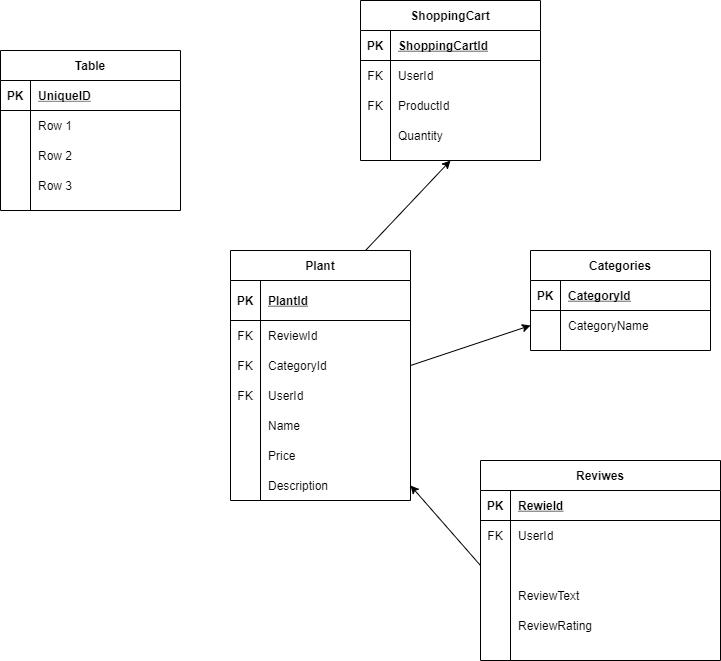

The diagram above was exported from draw.io. Its source (the exported page's mxGraphModel, read from the mxfile embedded in the PNG):
<mxGraphModel dx="1128" dy="740" grid="1" gridSize="10" guides="1" tooltips="1" connect="1" arrows="1" fold="1" page="1" pageScale="1" pageWidth="850" pageHeight="1100" math="0" shadow="0">
  <root>
    <mxCell id="0" />
    <mxCell id="1" parent="0" />
    <mxCell id="6" value="Reviwes" style="shape=table;startSize=30;container=1;collapsible=1;childLayout=tableLayout;fixedRows=1;rowLines=0;fontStyle=1;align=center;resizeLast=1;" vertex="1" parent="1">
      <mxGeometry x="570" y="480" width="240" height="200" as="geometry" />
    </mxCell>
    <mxCell id="7" value="" style="shape=partialRectangle;collapsible=0;dropTarget=0;pointerEvents=0;fillColor=none;top=0;left=0;bottom=1;right=0;points=[[0,0.5],[1,0.5]];portConstraint=eastwest;" vertex="1" parent="6">
      <mxGeometry y="30" width="240" height="30" as="geometry" />
    </mxCell>
    <mxCell id="8" value="PK" style="shape=partialRectangle;connectable=0;fillColor=none;top=0;left=0;bottom=0;right=0;fontStyle=1;overflow=hidden;" vertex="1" parent="7">
      <mxGeometry width="30" height="30" as="geometry" />
    </mxCell>
    <mxCell id="9" value="RewieId" style="shape=partialRectangle;connectable=0;fillColor=none;top=0;left=0;bottom=0;right=0;align=left;spacingLeft=6;fontStyle=5;overflow=hidden;" vertex="1" parent="7">
      <mxGeometry x="30" width="210" height="30" as="geometry" />
    </mxCell>
    <mxCell id="10" value="" style="shape=partialRectangle;collapsible=0;dropTarget=0;pointerEvents=0;fillColor=none;top=0;left=0;bottom=0;right=0;points=[[0,0.5],[1,0.5]];portConstraint=eastwest;" vertex="1" parent="6">
      <mxGeometry y="60" width="240" height="30" as="geometry" />
    </mxCell>
    <mxCell id="11" value="FK" style="shape=partialRectangle;connectable=0;fillColor=none;top=0;left=0;bottom=0;right=0;editable=1;overflow=hidden;" vertex="1" parent="10">
      <mxGeometry width="30" height="30" as="geometry" />
    </mxCell>
    <mxCell id="12" value="UserId" style="shape=partialRectangle;connectable=0;fillColor=none;top=0;left=0;bottom=0;right=0;align=left;spacingLeft=6;overflow=hidden;" vertex="1" parent="10">
      <mxGeometry x="30" width="210" height="30" as="geometry" />
    </mxCell>
    <mxCell id="13" value="" style="shape=partialRectangle;collapsible=0;dropTarget=0;pointerEvents=0;fillColor=none;top=0;left=0;bottom=0;right=0;points=[[0,0.5],[1,0.5]];portConstraint=eastwest;" vertex="1" parent="6">
      <mxGeometry y="90" width="240" height="30" as="geometry" />
    </mxCell>
    <mxCell id="14" value="" style="shape=partialRectangle;connectable=0;fillColor=none;top=0;left=0;bottom=0;right=0;editable=1;overflow=hidden;" vertex="1" parent="13">
      <mxGeometry width="30" height="30" as="geometry" />
    </mxCell>
    <mxCell id="15" value="" style="shape=partialRectangle;connectable=0;fillColor=none;top=0;left=0;bottom=0;right=0;align=left;spacingLeft=6;overflow=hidden;" vertex="1" parent="13">
      <mxGeometry x="30" width="210" height="30" as="geometry" />
    </mxCell>
    <mxCell id="16" value="" style="shape=partialRectangle;collapsible=0;dropTarget=0;pointerEvents=0;fillColor=none;top=0;left=0;bottom=0;right=0;points=[[0,0.5],[1,0.5]];portConstraint=eastwest;" vertex="1" parent="6">
      <mxGeometry y="120" width="240" height="30" as="geometry" />
    </mxCell>
    <mxCell id="17" value="" style="shape=partialRectangle;connectable=0;fillColor=none;top=0;left=0;bottom=0;right=0;editable=1;overflow=hidden;" vertex="1" parent="16">
      <mxGeometry width="30" height="30" as="geometry" />
    </mxCell>
    <mxCell id="18" value="ReviewText" style="shape=partialRectangle;connectable=0;fillColor=none;top=0;left=0;bottom=0;right=0;align=left;spacingLeft=6;overflow=hidden;" vertex="1" parent="16">
      <mxGeometry x="30" width="210" height="30" as="geometry" />
    </mxCell>
    <mxCell id="19" value="" style="shape=partialRectangle;collapsible=0;dropTarget=0;pointerEvents=0;fillColor=none;top=0;left=0;bottom=0;right=0;points=[[0,0.5],[1,0.5]];portConstraint=eastwest;" vertex="1" parent="6">
      <mxGeometry y="150" width="240" height="30" as="geometry" />
    </mxCell>
    <mxCell id="20" value="" style="shape=partialRectangle;connectable=0;fillColor=none;top=0;left=0;bottom=0;right=0;editable=1;overflow=hidden;" vertex="1" parent="19">
      <mxGeometry width="30" height="30" as="geometry" />
    </mxCell>
    <mxCell id="21" value="ReviewRating" style="shape=partialRectangle;connectable=0;fillColor=none;top=0;left=0;bottom=0;right=0;align=left;spacingLeft=6;overflow=hidden;" vertex="1" parent="19">
      <mxGeometry x="30" width="210" height="30" as="geometry" />
    </mxCell>
    <mxCell id="94" style="edgeStyle=none;html=1;exitX=0.75;exitY=0;exitDx=0;exitDy=0;entryX=0.5;entryY=1;entryDx=0;entryDy=0;" edge="1" parent="1" source="25" target="51">
      <mxGeometry relative="1" as="geometry" />
    </mxCell>
    <mxCell id="25" value="Plant" style="shape=table;startSize=30;container=1;collapsible=1;childLayout=tableLayout;fixedRows=1;rowLines=0;fontStyle=1;align=center;resizeLast=1;" vertex="1" parent="1">
      <mxGeometry x="320" y="270" width="180" height="250" as="geometry" />
    </mxCell>
    <mxCell id="26" value="" style="shape=partialRectangle;collapsible=0;dropTarget=0;pointerEvents=0;fillColor=none;top=0;left=0;bottom=1;right=0;points=[[0,0.5],[1,0.5]];portConstraint=eastwest;" vertex="1" parent="25">
      <mxGeometry y="30" width="180" height="40" as="geometry" />
    </mxCell>
    <mxCell id="27" value="PK" style="shape=partialRectangle;connectable=0;fillColor=none;top=0;left=0;bottom=0;right=0;fontStyle=1;overflow=hidden;" vertex="1" parent="26">
      <mxGeometry width="30" height="40" as="geometry" />
    </mxCell>
    <mxCell id="28" value="PlantId" style="shape=partialRectangle;connectable=0;fillColor=none;top=0;left=0;bottom=0;right=0;align=left;spacingLeft=6;fontStyle=5;overflow=hidden;" vertex="1" parent="26">
      <mxGeometry x="30" width="150" height="40" as="geometry" />
    </mxCell>
    <mxCell id="29" value="" style="shape=partialRectangle;collapsible=0;dropTarget=0;pointerEvents=0;fillColor=none;top=0;left=0;bottom=0;right=0;points=[[0,0.5],[1,0.5]];portConstraint=eastwest;" vertex="1" parent="25">
      <mxGeometry y="70" width="180" height="30" as="geometry" />
    </mxCell>
    <mxCell id="30" value="FK" style="shape=partialRectangle;connectable=0;fillColor=none;top=0;left=0;bottom=0;right=0;editable=1;overflow=hidden;" vertex="1" parent="29">
      <mxGeometry width="30" height="30" as="geometry" />
    </mxCell>
    <mxCell id="31" value="ReviewId" style="shape=partialRectangle;connectable=0;fillColor=none;top=0;left=0;bottom=0;right=0;align=left;spacingLeft=6;overflow=hidden;" vertex="1" parent="29">
      <mxGeometry x="30" width="150" height="30" as="geometry" />
    </mxCell>
    <mxCell id="32" value="" style="shape=partialRectangle;collapsible=0;dropTarget=0;pointerEvents=0;fillColor=none;top=0;left=0;bottom=0;right=0;points=[[0,0.5],[1,0.5]];portConstraint=eastwest;" vertex="1" parent="25">
      <mxGeometry y="100" width="180" height="30" as="geometry" />
    </mxCell>
    <mxCell id="33" value="FK" style="shape=partialRectangle;connectable=0;fillColor=none;top=0;left=0;bottom=0;right=0;editable=1;overflow=hidden;" vertex="1" parent="32">
      <mxGeometry width="30" height="30" as="geometry" />
    </mxCell>
    <mxCell id="34" value="CategoryId" style="shape=partialRectangle;connectable=0;fillColor=none;top=0;left=0;bottom=0;right=0;align=left;spacingLeft=6;overflow=hidden;" vertex="1" parent="32">
      <mxGeometry x="30" width="150" height="30" as="geometry" />
    </mxCell>
    <mxCell id="35" value="" style="shape=partialRectangle;collapsible=0;dropTarget=0;pointerEvents=0;fillColor=none;top=0;left=0;bottom=0;right=0;points=[[0,0.5],[1,0.5]];portConstraint=eastwest;" vertex="1" parent="25">
      <mxGeometry y="130" width="180" height="30" as="geometry" />
    </mxCell>
    <mxCell id="36" value="FK" style="shape=partialRectangle;connectable=0;fillColor=none;top=0;left=0;bottom=0;right=0;editable=1;overflow=hidden;" vertex="1" parent="35">
      <mxGeometry width="30" height="30" as="geometry" />
    </mxCell>
    <mxCell id="37" value="UserId" style="shape=partialRectangle;connectable=0;fillColor=none;top=0;left=0;bottom=0;right=0;align=left;spacingLeft=6;overflow=hidden;" vertex="1" parent="35">
      <mxGeometry x="30" width="150" height="30" as="geometry" />
    </mxCell>
    <mxCell id="77" value="" style="shape=partialRectangle;collapsible=0;dropTarget=0;pointerEvents=0;fillColor=none;top=0;left=0;bottom=0;right=0;points=[[0,0.5],[1,0.5]];portConstraint=eastwest;" vertex="1" parent="25">
      <mxGeometry y="160" width="180" height="30" as="geometry" />
    </mxCell>
    <mxCell id="78" value="" style="shape=partialRectangle;connectable=0;fillColor=none;top=0;left=0;bottom=0;right=0;editable=1;overflow=hidden;" vertex="1" parent="77">
      <mxGeometry width="30" height="30" as="geometry" />
    </mxCell>
    <mxCell id="79" value="Name" style="shape=partialRectangle;connectable=0;fillColor=none;top=0;left=0;bottom=0;right=0;align=left;spacingLeft=6;overflow=hidden;" vertex="1" parent="77">
      <mxGeometry x="30" width="150" height="30" as="geometry" />
    </mxCell>
    <mxCell id="80" value="" style="shape=partialRectangle;collapsible=0;dropTarget=0;pointerEvents=0;fillColor=none;top=0;left=0;bottom=0;right=0;points=[[0,0.5],[1,0.5]];portConstraint=eastwest;" vertex="1" parent="25">
      <mxGeometry y="190" width="180" height="30" as="geometry" />
    </mxCell>
    <mxCell id="81" value="" style="shape=partialRectangle;connectable=0;fillColor=none;top=0;left=0;bottom=0;right=0;editable=1;overflow=hidden;" vertex="1" parent="80">
      <mxGeometry width="30" height="30" as="geometry" />
    </mxCell>
    <mxCell id="82" value="Price" style="shape=partialRectangle;connectable=0;fillColor=none;top=0;left=0;bottom=0;right=0;align=left;spacingLeft=6;overflow=hidden;" vertex="1" parent="80">
      <mxGeometry x="30" width="150" height="30" as="geometry" />
    </mxCell>
    <mxCell id="86" value="" style="shape=partialRectangle;collapsible=0;dropTarget=0;pointerEvents=0;fillColor=none;top=0;left=0;bottom=0;right=0;points=[[0,0.5],[1,0.5]];portConstraint=eastwest;" vertex="1" parent="25">
      <mxGeometry y="220" width="180" height="30" as="geometry" />
    </mxCell>
    <mxCell id="87" value="" style="shape=partialRectangle;connectable=0;fillColor=none;top=0;left=0;bottom=0;right=0;editable=1;overflow=hidden;" vertex="1" parent="86">
      <mxGeometry width="30" height="30" as="geometry" />
    </mxCell>
    <mxCell id="88" value="Description" style="shape=partialRectangle;connectable=0;fillColor=none;top=0;left=0;bottom=0;right=0;align=left;spacingLeft=6;overflow=hidden;" vertex="1" parent="86">
      <mxGeometry x="30" width="150" height="30" as="geometry" />
    </mxCell>
    <mxCell id="38" value="Categories" style="shape=table;startSize=30;container=1;collapsible=1;childLayout=tableLayout;fixedRows=1;rowLines=0;fontStyle=1;align=center;resizeLast=1;" vertex="1" parent="1">
      <mxGeometry x="620" y="270" width="180" height="100" as="geometry" />
    </mxCell>
    <mxCell id="39" value="" style="shape=partialRectangle;collapsible=0;dropTarget=0;pointerEvents=0;fillColor=none;top=0;left=0;bottom=1;right=0;points=[[0,0.5],[1,0.5]];portConstraint=eastwest;" vertex="1" parent="38">
      <mxGeometry y="30" width="180" height="30" as="geometry" />
    </mxCell>
    <mxCell id="40" value="PK" style="shape=partialRectangle;connectable=0;fillColor=none;top=0;left=0;bottom=0;right=0;fontStyle=1;overflow=hidden;" vertex="1" parent="39">
      <mxGeometry width="30" height="30" as="geometry" />
    </mxCell>
    <mxCell id="41" value="CategoryId" style="shape=partialRectangle;connectable=0;fillColor=none;top=0;left=0;bottom=0;right=0;align=left;spacingLeft=6;fontStyle=5;overflow=hidden;" vertex="1" parent="39">
      <mxGeometry x="30" width="150" height="30" as="geometry" />
    </mxCell>
    <mxCell id="42" value="" style="shape=partialRectangle;collapsible=0;dropTarget=0;pointerEvents=0;fillColor=none;top=0;left=0;bottom=0;right=0;points=[[0,0.5],[1,0.5]];portConstraint=eastwest;" vertex="1" parent="38">
      <mxGeometry y="60" width="180" height="30" as="geometry" />
    </mxCell>
    <mxCell id="43" value="" style="shape=partialRectangle;connectable=0;fillColor=none;top=0;left=0;bottom=0;right=0;editable=1;overflow=hidden;" vertex="1" parent="42">
      <mxGeometry width="30" height="30" as="geometry" />
    </mxCell>
    <mxCell id="44" value="CategoryName" style="shape=partialRectangle;connectable=0;fillColor=none;top=0;left=0;bottom=0;right=0;align=left;spacingLeft=6;overflow=hidden;" vertex="1" parent="42">
      <mxGeometry x="30" width="150" height="30" as="geometry" />
    </mxCell>
    <mxCell id="51" value="ShoppingCart" style="shape=table;startSize=30;container=1;collapsible=1;childLayout=tableLayout;fixedRows=1;rowLines=0;fontStyle=1;align=center;resizeLast=1;" vertex="1" parent="1">
      <mxGeometry x="450" y="20" width="180" height="160" as="geometry" />
    </mxCell>
    <mxCell id="52" value="" style="shape=partialRectangle;collapsible=0;dropTarget=0;pointerEvents=0;fillColor=none;top=0;left=0;bottom=1;right=0;points=[[0,0.5],[1,0.5]];portConstraint=eastwest;" vertex="1" parent="51">
      <mxGeometry y="30" width="180" height="30" as="geometry" />
    </mxCell>
    <mxCell id="53" value="PK" style="shape=partialRectangle;connectable=0;fillColor=none;top=0;left=0;bottom=0;right=0;fontStyle=1;overflow=hidden;" vertex="1" parent="52">
      <mxGeometry width="30" height="30" as="geometry" />
    </mxCell>
    <mxCell id="54" value="ShoppingCartId" style="shape=partialRectangle;connectable=0;fillColor=none;top=0;left=0;bottom=0;right=0;align=left;spacingLeft=6;fontStyle=5;overflow=hidden;" vertex="1" parent="52">
      <mxGeometry x="30" width="150" height="30" as="geometry" />
    </mxCell>
    <mxCell id="55" value="" style="shape=partialRectangle;collapsible=0;dropTarget=0;pointerEvents=0;fillColor=none;top=0;left=0;bottom=0;right=0;points=[[0,0.5],[1,0.5]];portConstraint=eastwest;" vertex="1" parent="51">
      <mxGeometry y="60" width="180" height="30" as="geometry" />
    </mxCell>
    <mxCell id="56" value="FK" style="shape=partialRectangle;connectable=0;fillColor=none;top=0;left=0;bottom=0;right=0;editable=1;overflow=hidden;" vertex="1" parent="55">
      <mxGeometry width="30" height="30" as="geometry" />
    </mxCell>
    <mxCell id="57" value="UserId" style="shape=partialRectangle;connectable=0;fillColor=none;top=0;left=0;bottom=0;right=0;align=left;spacingLeft=6;overflow=hidden;" vertex="1" parent="55">
      <mxGeometry x="30" width="150" height="30" as="geometry" />
    </mxCell>
    <mxCell id="58" value="" style="shape=partialRectangle;collapsible=0;dropTarget=0;pointerEvents=0;fillColor=none;top=0;left=0;bottom=0;right=0;points=[[0,0.5],[1,0.5]];portConstraint=eastwest;" vertex="1" parent="51">
      <mxGeometry y="90" width="180" height="30" as="geometry" />
    </mxCell>
    <mxCell id="59" value="FK" style="shape=partialRectangle;connectable=0;fillColor=none;top=0;left=0;bottom=0;right=0;editable=1;overflow=hidden;" vertex="1" parent="58">
      <mxGeometry width="30" height="30" as="geometry" />
    </mxCell>
    <mxCell id="60" value="ProductId" style="shape=partialRectangle;connectable=0;fillColor=none;top=0;left=0;bottom=0;right=0;align=left;spacingLeft=6;overflow=hidden;" vertex="1" parent="58">
      <mxGeometry x="30" width="150" height="30" as="geometry" />
    </mxCell>
    <mxCell id="61" value="" style="shape=partialRectangle;collapsible=0;dropTarget=0;pointerEvents=0;fillColor=none;top=0;left=0;bottom=0;right=0;points=[[0,0.5],[1,0.5]];portConstraint=eastwest;" vertex="1" parent="51">
      <mxGeometry y="120" width="180" height="30" as="geometry" />
    </mxCell>
    <mxCell id="62" value="" style="shape=partialRectangle;connectable=0;fillColor=none;top=0;left=0;bottom=0;right=0;editable=1;overflow=hidden;" vertex="1" parent="61">
      <mxGeometry width="30" height="30" as="geometry" />
    </mxCell>
    <mxCell id="63" value="Quantity" style="shape=partialRectangle;connectable=0;fillColor=none;top=0;left=0;bottom=0;right=0;align=left;spacingLeft=6;overflow=hidden;" vertex="1" parent="61">
      <mxGeometry x="30" width="150" height="30" as="geometry" />
    </mxCell>
    <mxCell id="64" value="Table" style="shape=table;startSize=30;container=1;collapsible=1;childLayout=tableLayout;fixedRows=1;rowLines=0;fontStyle=1;align=center;resizeLast=1;" vertex="1" parent="1">
      <mxGeometry x="90" y="70" width="180" height="160" as="geometry" />
    </mxCell>
    <mxCell id="65" value="" style="shape=partialRectangle;collapsible=0;dropTarget=0;pointerEvents=0;fillColor=none;top=0;left=0;bottom=1;right=0;points=[[0,0.5],[1,0.5]];portConstraint=eastwest;" vertex="1" parent="64">
      <mxGeometry y="30" width="180" height="30" as="geometry" />
    </mxCell>
    <mxCell id="66" value="PK" style="shape=partialRectangle;connectable=0;fillColor=none;top=0;left=0;bottom=0;right=0;fontStyle=1;overflow=hidden;" vertex="1" parent="65">
      <mxGeometry width="30" height="30" as="geometry" />
    </mxCell>
    <mxCell id="67" value="UniqueID" style="shape=partialRectangle;connectable=0;fillColor=none;top=0;left=0;bottom=0;right=0;align=left;spacingLeft=6;fontStyle=5;overflow=hidden;" vertex="1" parent="65">
      <mxGeometry x="30" width="150" height="30" as="geometry" />
    </mxCell>
    <mxCell id="68" value="" style="shape=partialRectangle;collapsible=0;dropTarget=0;pointerEvents=0;fillColor=none;top=0;left=0;bottom=0;right=0;points=[[0,0.5],[1,0.5]];portConstraint=eastwest;" vertex="1" parent="64">
      <mxGeometry y="60" width="180" height="30" as="geometry" />
    </mxCell>
    <mxCell id="69" value="" style="shape=partialRectangle;connectable=0;fillColor=none;top=0;left=0;bottom=0;right=0;editable=1;overflow=hidden;" vertex="1" parent="68">
      <mxGeometry width="30" height="30" as="geometry" />
    </mxCell>
    <mxCell id="70" value="Row 1" style="shape=partialRectangle;connectable=0;fillColor=none;top=0;left=0;bottom=0;right=0;align=left;spacingLeft=6;overflow=hidden;" vertex="1" parent="68">
      <mxGeometry x="30" width="150" height="30" as="geometry" />
    </mxCell>
    <mxCell id="71" value="" style="shape=partialRectangle;collapsible=0;dropTarget=0;pointerEvents=0;fillColor=none;top=0;left=0;bottom=0;right=0;points=[[0,0.5],[1,0.5]];portConstraint=eastwest;" vertex="1" parent="64">
      <mxGeometry y="90" width="180" height="30" as="geometry" />
    </mxCell>
    <mxCell id="72" value="" style="shape=partialRectangle;connectable=0;fillColor=none;top=0;left=0;bottom=0;right=0;editable=1;overflow=hidden;" vertex="1" parent="71">
      <mxGeometry width="30" height="30" as="geometry" />
    </mxCell>
    <mxCell id="73" value="Row 2" style="shape=partialRectangle;connectable=0;fillColor=none;top=0;left=0;bottom=0;right=0;align=left;spacingLeft=6;overflow=hidden;" vertex="1" parent="71">
      <mxGeometry x="30" width="150" height="30" as="geometry" />
    </mxCell>
    <mxCell id="74" value="" style="shape=partialRectangle;collapsible=0;dropTarget=0;pointerEvents=0;fillColor=none;top=0;left=0;bottom=0;right=0;points=[[0,0.5],[1,0.5]];portConstraint=eastwest;" vertex="1" parent="64">
      <mxGeometry y="120" width="180" height="30" as="geometry" />
    </mxCell>
    <mxCell id="75" value="" style="shape=partialRectangle;connectable=0;fillColor=none;top=0;left=0;bottom=0;right=0;editable=1;overflow=hidden;" vertex="1" parent="74">
      <mxGeometry width="30" height="30" as="geometry" />
    </mxCell>
    <mxCell id="76" value="Row 3" style="shape=partialRectangle;connectable=0;fillColor=none;top=0;left=0;bottom=0;right=0;align=left;spacingLeft=6;overflow=hidden;" vertex="1" parent="74">
      <mxGeometry x="30" width="150" height="30" as="geometry" />
    </mxCell>
    <mxCell id="92" style="edgeStyle=none;html=1;exitX=0;exitY=0.5;exitDx=0;exitDy=0;entryX=1;entryY=0.5;entryDx=0;entryDy=0;" edge="1" parent="1" source="13">
      <mxGeometry relative="1" as="geometry">
        <mxPoint x="500" y="505" as="targetPoint" />
      </mxGeometry>
    </mxCell>
    <mxCell id="93" style="edgeStyle=none;html=1;exitX=1;exitY=0.5;exitDx=0;exitDy=0;entryX=0;entryY=0.5;entryDx=0;entryDy=0;" edge="1" parent="1" source="32" target="42">
      <mxGeometry relative="1" as="geometry">
        <mxPoint x="620" y="375" as="targetPoint" />
      </mxGeometry>
    </mxCell>
  </root>
</mxGraphModel>